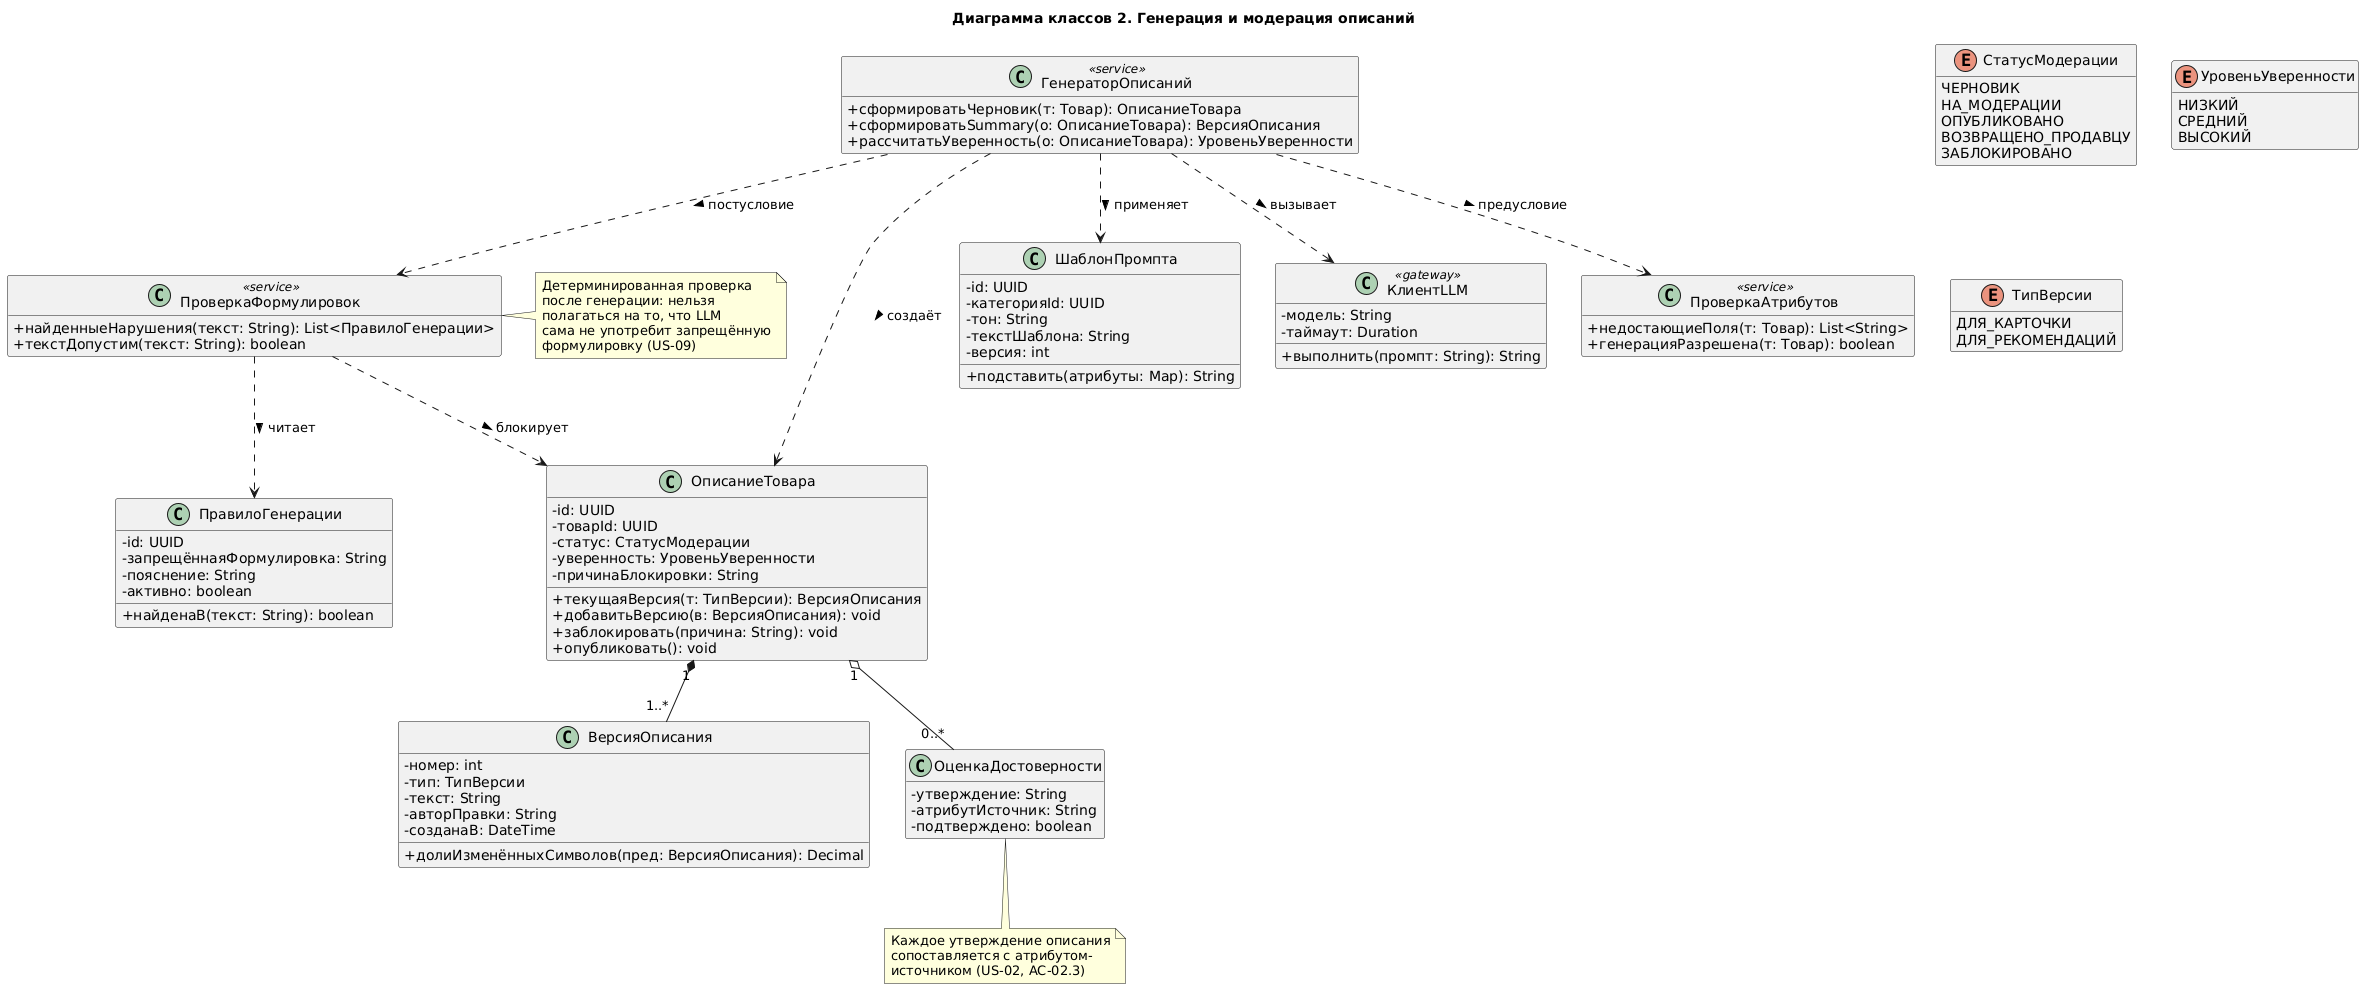

The diagram above was rendered by PlantUML. Its source (embedded in the PNG):
@startuml
title Диаграмма классов 2. Генерация и модерация описаний
skinparam backgroundColor #FFFFFF
skinparam shadowing false
skinparam classAttributeIconSize 0
hide empty members

enum СтатусМодерации {
  ЧЕРНОВИК
  НА_МОДЕРАЦИИ
  ОПУБЛИКОВАНО
  ВОЗВРАЩЕНО_ПРОДАВЦУ
  ЗАБЛОКИРОВАНО
}

enum УровеньУверенности {
  НИЗКИЙ
  СРЕДНИЙ
  ВЫСОКИЙ
}

enum ТипВерсии {
  ДЛЯ_КАРТОЧКИ
  ДЛЯ_РЕКОМЕНДАЦИЙ
}

class ОписаниеТовара {
  - id: UUID
  - товарId: UUID
  - статус: СтатусМодерации
  - уверенность: УровеньУверенности
  - причинаБлокировки: String
  + текущаяВерсия(т: ТипВерсии): ВерсияОписания
  + добавитьВерсию(в: ВерсияОписания): void
  + заблокировать(причина: String): void
  + опубликовать(): void
}

class ВерсияОписания {
  - номер: int
  - тип: ТипВерсии
  - текст: String
  - авторПравки: String
  - созданаВ: DateTime
  + долиИзменённыхСимволов(пред: ВерсияОписания): Decimal
}

class ШаблонПромпта {
  - id: UUID
  - категорияId: UUID
  - тон: String
  - текстШаблона: String
  - версия: int
  + подставить(атрибуты: Map): String
}

class ГенераторОписаний <<service>> {
  + сформироватьЧерновик(т: Товар): ОписаниеТовара
  + сформироватьSummary(о: ОписаниеТовара): ВерсияОписания
  + рассчитатьУверенность(о: ОписаниеТовара): УровеньУверенности
}

class КлиентLLM <<gateway>> {
  - модель: String
  - таймаут: Duration
  + выполнить(промпт: String): String
}

class ПроверкаАтрибутов <<service>> {
  + недостающиеПоля(т: Товар): List<String>
  + генерацияРазрешена(т: Товар): boolean
}

class ПроверкаФормулировок <<service>> {
  + найденныеНарушения(текст: String): List<ПравилоГенерации>
  + текстДопустим(текст: String): boolean
}

class ПравилоГенерации {
  - id: UUID
  - запрещённаяФормулировка: String
  - пояснение: String
  - активно: boolean
  + найденаВ(текст: String): boolean
}

class ОценкаДостоверности {
  - утверждение: String
  - атрибутИсточник: String
  - подтверждено: boolean
}

ОписаниеТовара "1" *-- "1..*" ВерсияОписания
ОписаниеТовара "1" o-- "0..*" ОценкаДостоверности
ГенераторОписаний ..> ОписаниеТовара : создаёт >
ГенераторОписаний ..> ШаблонПромпта : применяет >
ГенераторОписаний ..> КлиентLLM : вызывает >
ГенераторОписаний ..> ПроверкаАтрибутов : предусловие >
ГенераторОписаний ..> ПроверкаФормулировок : постусловие >
ПроверкаФормулировок ..> ПравилоГенерации : читает >
ПроверкаФормулировок ..> ОписаниеТовара : блокирует >

note bottom of ОценкаДостоверности
  Каждое утверждение описания
  сопоставляется с атрибутом-
  источником (US-02, AC-02.3)
end note

note right of ПроверкаФормулировок
  Детерминированная проверка
  после генерации: нельзя
  полагаться на то, что LLM
  сама не употребит запрещённую
  формулировку (US-09)
end note
@enduml